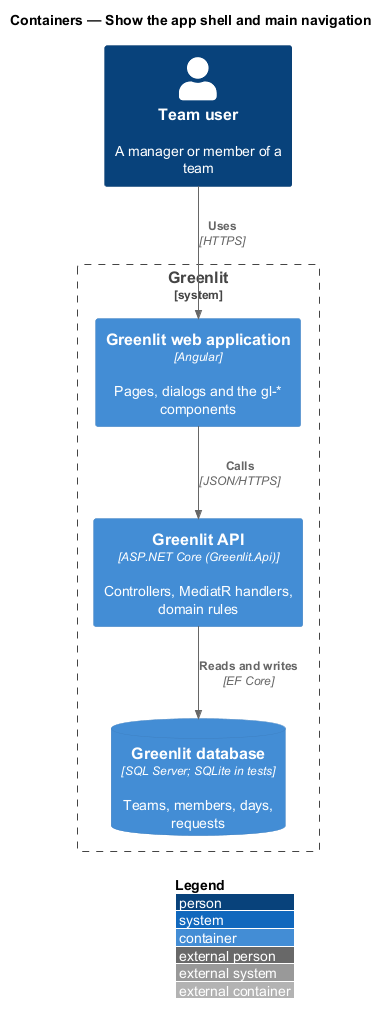

The diagram above was rendered by PlantUML. Its source (embedded in the PNG):
@startuml
!include <C4/C4_Container>
LAYOUT_WITH_LEGEND()
title Containers — Show the app shell and main navigation

Person(person, "Team user", "A manager or member of a team")
System_Boundary(greenlit, "Greenlit") {
  Container(spa, "Greenlit web application", "Angular", "Pages, dialogs and the gl-* components")
  Container(api, "Greenlit API", "ASP.NET Core (Greenlit.Api)", "Controllers, MediatR handlers, domain rules")
  ContainerDb(db, "Greenlit database", "SQL Server; SQLite in tests", "Teams, members, days, requests")
}

Rel(person, spa, "Uses", "HTTPS")
Rel(spa, api, "Calls", "JSON/HTTPS")
Rel(api, db, "Reads and writes", "EF Core")
@enduml